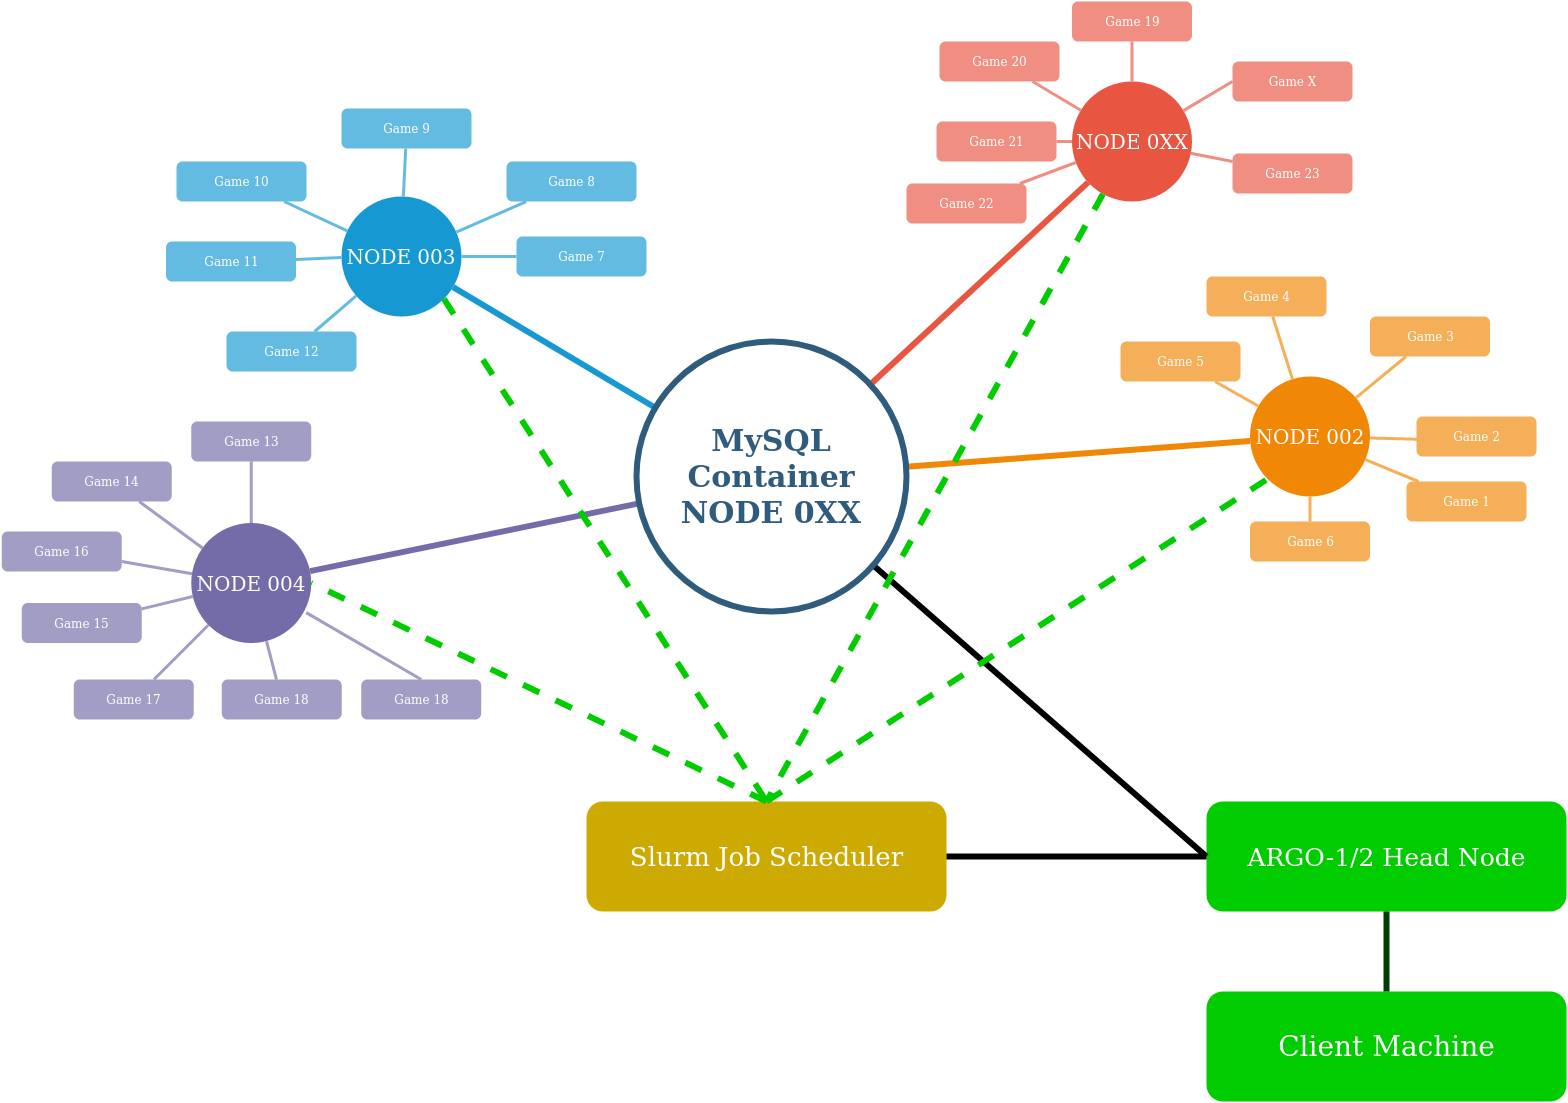

The diagram above was exported from draw.io. Its source (the exported page's mxGraphModel, read from the mxfile embedded in the PNG):
<mxGraphModel dx="4903" dy="2699" grid="1" gridSize="10" guides="1" tooltips="1" connect="1" arrows="1" fold="1" page="1" pageScale="1" pageWidth="1169" pageHeight="827" background="#ffffff" math="0" shadow="0">
  <root>
    <mxCell id="0" />
    <mxCell id="1" parent="0" />
    <mxCell id="1350" value="NODE 003" style="ellipse;whiteSpace=wrap;html=1;shadow=0;fontFamily=Helvetica;fontSize=20;fontColor=#FFFFFF;align=center;strokeWidth=3;fillColor=#1699D3;strokeColor=none;" parent="1" vertex="1">
      <mxGeometry x="855" y="-345" width="120" height="120" as="geometry" />
    </mxCell>
    <mxCell id="1351" value="NODE 002" style="ellipse;whiteSpace=wrap;html=1;shadow=0;fontFamily=Helvetica;fontSize=20;fontColor=#FFFFFF;align=center;strokeWidth=3;fillColor=#F08705;strokeColor=none;gradientColor=none;" parent="1" vertex="1">
      <mxGeometry x="1763.5" y="-165" width="120" height="120" as="geometry" />
    </mxCell>
    <mxCell id="1356" value="NODE 0XX" style="ellipse;whiteSpace=wrap;html=1;shadow=0;fontFamily=Helvetica;fontSize=20;fontColor=#FFFFFF;align=center;strokeWidth=3;fillColor=#E85642;strokeColor=none;" parent="1" vertex="1">
      <mxGeometry x="1585.5" y="-460" width="120" height="120" as="geometry" />
    </mxCell>
    <mxCell id="1359" style="endArrow=none;strokeWidth=6;strokeColor=#1699D3;html=1;" parent="1" source="1515" target="1350" edge="1">
      <mxGeometry relative="1" as="geometry" />
    </mxCell>
    <mxCell id="1360" style="endArrow=none;strokeWidth=6;strokeColor=#f08705;html=1;" parent="1" source="1515" target="1351" edge="1">
      <mxGeometry relative="1" as="geometry" />
    </mxCell>
    <mxCell id="1363" style="endArrow=none;strokeWidth=6;strokeColor=#736CA8;html=1;" parent="1" source="1515" target="1516" edge="1">
      <mxGeometry relative="1" as="geometry" />
    </mxCell>
    <mxCell id="1366" value="" style="edgeStyle=none;endArrow=none;strokeWidth=6;strokeColor=#E85642;html=1;" parent="1" source="1515" target="1356" edge="1">
      <mxGeometry x="961" y="205" width="100" height="100" as="geometry">
        <mxPoint x="961" y="305" as="sourcePoint" />
        <mxPoint x="1061" y="205" as="targetPoint" />
      </mxGeometry>
    </mxCell>
    <mxCell id="1367" value="Game 12" style="rounded=1;fillColor=#64BBE2;strokeColor=none;strokeWidth=3;shadow=0;html=1;fontColor=#FFFFFF;" parent="1" vertex="1">
      <mxGeometry x="740" y="-210" width="130" height="40" as="geometry" />
    </mxCell>
    <mxCell id="1368" value="Game 11" style="rounded=1;fillColor=#64BBE2;strokeColor=none;strokeWidth=3;shadow=0;html=1;fontColor=#FFFFFF;" parent="1" vertex="1">
      <mxGeometry x="679.5" y="-300" width="130" height="40" as="geometry" />
    </mxCell>
    <mxCell id="1370" value="Game 10" style="rounded=1;fillColor=#64BBE2;strokeColor=none;strokeWidth=3;shadow=0;html=1;fontColor=#FFFFFF;" parent="1" vertex="1">
      <mxGeometry x="690" y="-380" width="130" height="40" as="geometry" />
    </mxCell>
    <mxCell id="1372" value="Game 9" style="rounded=1;fillColor=#64BBE2;strokeColor=none;strokeWidth=3;shadow=0;html=1;fontColor=#FFFFFF;" parent="1" vertex="1">
      <mxGeometry x="855" y="-433" width="130" height="40" as="geometry" />
    </mxCell>
    <mxCell id="1374" value="Game 8" style="rounded=1;fillColor=#64BBE2;strokeColor=none;strokeWidth=3;shadow=0;html=1;fontColor=#FFFFFF;" parent="1" vertex="1">
      <mxGeometry x="1020" y="-380" width="130" height="40" as="geometry" />
    </mxCell>
    <mxCell id="1376" value="Game 7" style="rounded=1;fillColor=#64BBE2;strokeColor=none;strokeWidth=3;shadow=0;html=1;fontColor=#FFFFFF;" parent="1" vertex="1">
      <mxGeometry x="1030" y="-305" width="130" height="40" as="geometry" />
    </mxCell>
    <mxCell id="1377" value="" style="edgeStyle=none;endArrow=none;strokeWidth=3;strokeColor=#64BBE2;html=1;" parent="1" source="1350" target="1376" edge="1">
      <mxGeometry x="110" y="-560" width="100" height="100" as="geometry">
        <mxPoint x="110" y="-460" as="sourcePoint" />
        <mxPoint x="210" y="-560" as="targetPoint" />
      </mxGeometry>
    </mxCell>
    <mxCell id="1378" value="" style="edgeStyle=none;endArrow=none;strokeWidth=3;strokeColor=#64BBE2;html=1;" parent="1" source="1350" target="1367" edge="1">
      <mxGeometry x="110" y="-560" width="100" height="100" as="geometry">
        <mxPoint x="110" y="-460" as="sourcePoint" />
        <mxPoint x="210" y="-560" as="targetPoint" />
      </mxGeometry>
    </mxCell>
    <mxCell id="1380" value="" style="edgeStyle=none;endArrow=none;strokeWidth=3;strokeColor=#64BBE2;html=1;" parent="1" source="1350" target="1368" edge="1">
      <mxGeometry x="110" y="-560" width="100" height="100" as="geometry">
        <mxPoint x="110" y="-460" as="sourcePoint" />
        <mxPoint x="210" y="-560" as="targetPoint" />
      </mxGeometry>
    </mxCell>
    <mxCell id="1382" value="" style="edgeStyle=none;endArrow=none;strokeWidth=3;strokeColor=#64BBE2;html=1;" parent="1" source="1350" target="1370" edge="1">
      <mxGeometry x="110" y="-560" width="100" height="100" as="geometry">
        <mxPoint x="110" y="-460" as="sourcePoint" />
        <mxPoint x="210" y="-560" as="targetPoint" />
      </mxGeometry>
    </mxCell>
    <mxCell id="1384" value="" style="edgeStyle=none;endArrow=none;strokeWidth=3;strokeColor=#64BBE2;html=1;" parent="1" source="1350" target="1372" edge="1">
      <mxGeometry x="110" y="-560" width="100" height="100" as="geometry">
        <mxPoint x="110" y="-460" as="sourcePoint" />
        <mxPoint x="210" y="-560" as="targetPoint" />
      </mxGeometry>
    </mxCell>
    <mxCell id="1386" value="" style="edgeStyle=none;endArrow=none;strokeWidth=3;strokeColor=#64BBE2;html=1;" parent="1" source="1350" target="1374" edge="1">
      <mxGeometry x="110" y="-560" width="100" height="100" as="geometry">
        <mxPoint x="110" y="-460" as="sourcePoint" />
        <mxPoint x="210" y="-560" as="targetPoint" />
      </mxGeometry>
    </mxCell>
    <mxCell id="1388" value="Game 6" style="rounded=1;fillColor=#f5af58;strokeColor=none;strokeWidth=3;shadow=0;html=1;fontColor=#FFFFFF;" parent="1" vertex="1">
      <mxGeometry x="1763.5" y="-20" width="120" height="40" as="geometry" />
    </mxCell>
    <mxCell id="1390" value="Game 5" style="rounded=1;fillColor=#f5af58;strokeColor=none;strokeWidth=3;shadow=0;html=1;fontColor=#FFFFFF;" parent="1" vertex="1">
      <mxGeometry x="1634" y="-200" width="120" height="40" as="geometry" />
    </mxCell>
    <mxCell id="1392" value="Game 4" style="rounded=1;fillColor=#f5af58;strokeColor=none;strokeWidth=3;shadow=0;html=1;fontColor=#FFFFFF;" parent="1" vertex="1">
      <mxGeometry x="1720" y="-265" width="120" height="40" as="geometry" />
    </mxCell>
    <mxCell id="1394" value="Game 3" style="rounded=1;fillColor=#f5af58;strokeColor=none;strokeWidth=3;shadow=0;html=1;fontColor=#FFFFFF;" parent="1" vertex="1">
      <mxGeometry x="1883.5" y="-225" width="120" height="40" as="geometry" />
    </mxCell>
    <mxCell id="1396" value="Game 2" style="rounded=1;fillColor=#f5af58;strokeColor=none;strokeWidth=3;shadow=0;html=1;fontColor=#FFFFFF;" parent="1" vertex="1">
      <mxGeometry x="1930" y="-125" width="120" height="40" as="geometry" />
    </mxCell>
    <mxCell id="1398" value="Game 1" style="rounded=1;fillColor=#f5af58;strokeColor=none;strokeWidth=3;shadow=0;html=1;fontColor=#FFFFFF;" parent="1" vertex="1">
      <mxGeometry x="1920" y="-60" width="120" height="40" as="geometry" />
    </mxCell>
    <mxCell id="1400" value="" style="edgeStyle=none;endArrow=none;strokeWidth=3;strokeColor=#F5AF58;html=1;" parent="1" source="1351" target="1388" edge="1">
      <mxGeometry x="663.5" y="-370" width="100" height="100" as="geometry">
        <mxPoint x="663.5" y="-270" as="sourcePoint" />
        <mxPoint x="763.5" y="-370" as="targetPoint" />
      </mxGeometry>
    </mxCell>
    <mxCell id="1402" value="" style="edgeStyle=none;endArrow=none;strokeWidth=3;strokeColor=#F5AF58;html=1;" parent="1" source="1351" target="1390" edge="1">
      <mxGeometry x="663.5" y="-370" width="100" height="100" as="geometry">
        <mxPoint x="663.5" y="-270" as="sourcePoint" />
        <mxPoint x="763.5" y="-370" as="targetPoint" />
      </mxGeometry>
    </mxCell>
    <mxCell id="1404" value="" style="edgeStyle=none;endArrow=none;strokeWidth=3;strokeColor=#F5AF58;html=1;" parent="1" source="1351" target="1392" edge="1">
      <mxGeometry x="663.5" y="-370" width="100" height="100" as="geometry">
        <mxPoint x="663.5" y="-270" as="sourcePoint" />
        <mxPoint x="763.5" y="-370" as="targetPoint" />
      </mxGeometry>
    </mxCell>
    <mxCell id="1406" value="" style="edgeStyle=none;endArrow=none;strokeWidth=3;strokeColor=#F5AF58;html=1;" parent="1" source="1351" target="1394" edge="1">
      <mxGeometry x="663.5" y="-370" width="100" height="100" as="geometry">
        <mxPoint x="663.5" y="-270" as="sourcePoint" />
        <mxPoint x="763.5" y="-370" as="targetPoint" />
      </mxGeometry>
    </mxCell>
    <mxCell id="1408" value="" style="edgeStyle=none;endArrow=none;strokeWidth=3;strokeColor=#F5AF58;html=1;" parent="1" source="1351" edge="1">
      <mxGeometry x="663.5" y="-370" width="100" height="100" as="geometry">
        <mxPoint x="663.5" y="-270" as="sourcePoint" />
        <mxPoint x="1958.5" y="-101.53846153846143" as="targetPoint" />
      </mxGeometry>
    </mxCell>
    <mxCell id="1410" value="" style="edgeStyle=none;endArrow=none;strokeWidth=3;strokeColor=#F5AF58;html=1;" parent="1" source="1351" target="1398" edge="1">
      <mxGeometry x="663.5" y="-370" width="100" height="100" as="geometry">
        <mxPoint x="663.5" y="-270" as="sourcePoint" />
        <mxPoint x="763.5" y="-370" as="targetPoint" />
      </mxGeometry>
    </mxCell>
    <mxCell id="1490" value="Game 19" style="rounded=1;fillColor=#f08e81;strokeColor=none;strokeWidth=3;shadow=0;html=1;fontColor=#FFFFFF;" parent="1" vertex="1">
      <mxGeometry x="1585.5" y="-540" width="120" height="40" as="geometry" />
    </mxCell>
    <mxCell id="1492" value="Game 20" style="rounded=1;fillColor=#f08e81;strokeColor=none;strokeWidth=3;shadow=0;html=1;fontColor=#FFFFFF;" parent="1" vertex="1">
      <mxGeometry x="1453" y="-500" width="120" height="40" as="geometry" />
    </mxCell>
    <mxCell id="1494" value="Game 21" style="rounded=1;fillColor=#f08e81;strokeColor=none;strokeWidth=3;shadow=0;html=1;fontColor=#FFFFFF;" parent="1" vertex="1">
      <mxGeometry x="1450" y="-420" width="120" height="40" as="geometry" />
    </mxCell>
    <mxCell id="1496" value="Game 22" style="rounded=1;fillColor=#f08e81;strokeColor=none;strokeWidth=3;shadow=0;html=1;fontColor=#FFFFFF;" parent="1" vertex="1">
      <mxGeometry x="1420" y="-358" width="120" height="40" as="geometry" />
    </mxCell>
    <mxCell id="1498" value="Game 23" style="rounded=1;fillColor=#f08e81;strokeColor=none;strokeWidth=3;shadow=0;html=1;fontColor=#FFFFFF;" parent="1" vertex="1">
      <mxGeometry x="1746" y="-388" width="120" height="40" as="geometry" />
    </mxCell>
    <mxCell id="1500" value="Game X" style="rounded=1;fillColor=#f08e81;strokeColor=none;strokeWidth=3;shadow=0;html=1;fontColor=#FFFFFF;" parent="1" vertex="1">
      <mxGeometry x="1746" y="-480" width="120" height="40" as="geometry" />
    </mxCell>
    <mxCell id="1503" value="" style="edgeStyle=none;endArrow=none;strokeWidth=3;strokeColor=#F08E81;html=1;" parent="1" source="1356" target="1490" edge="1">
      <mxGeometry x="1120" y="-1501.5" width="100" height="100" as="geometry">
        <mxPoint x="1120" y="-1401.5" as="sourcePoint" />
        <mxPoint x="1220" y="-1501.5" as="targetPoint" />
      </mxGeometry>
    </mxCell>
    <mxCell id="1505" value="" style="edgeStyle=none;endArrow=none;strokeWidth=3;strokeColor=#F08E81;html=1;" parent="1" source="1356" target="1492" edge="1">
      <mxGeometry x="1120" y="-1501.5" width="100" height="100" as="geometry">
        <mxPoint x="1120" y="-1401.5" as="sourcePoint" />
        <mxPoint x="1220" y="-1501.5" as="targetPoint" />
      </mxGeometry>
    </mxCell>
    <mxCell id="1507" value="" style="edgeStyle=none;endArrow=none;strokeWidth=3;strokeColor=#F08E81;html=1;" parent="1" source="1356" target="1494" edge="1">
      <mxGeometry x="1120" y="-1501.5" width="100" height="100" as="geometry">
        <mxPoint x="1120" y="-1401.5" as="sourcePoint" />
        <mxPoint x="1220" y="-1501.5" as="targetPoint" />
      </mxGeometry>
    </mxCell>
    <mxCell id="1509" value="" style="edgeStyle=none;endArrow=none;strokeWidth=3;strokeColor=#F08E81;html=1;" parent="1" source="1356" target="1496" edge="1">
      <mxGeometry x="1120" y="-1501.5" width="100" height="100" as="geometry">
        <mxPoint x="1120" y="-1401.5" as="sourcePoint" />
        <mxPoint x="1220" y="-1501.5" as="targetPoint" />
      </mxGeometry>
    </mxCell>
    <mxCell id="1511" value="" style="edgeStyle=none;endArrow=none;strokeWidth=3;strokeColor=#F08E81;html=1;" parent="1" source="1356" target="1498" edge="1">
      <mxGeometry x="1120" y="-1501.5" width="100" height="100" as="geometry">
        <mxPoint x="1120" y="-1401.5" as="sourcePoint" />
        <mxPoint x="1220" y="-1501.5" as="targetPoint" />
      </mxGeometry>
    </mxCell>
    <mxCell id="1513" value="" style="edgeStyle=none;endArrow=none;strokeWidth=3;strokeColor=#F08E81;html=1;entryX=0;entryY=0.5;entryDx=0;entryDy=0;" parent="1" source="1356" target="1500" edge="1">
      <mxGeometry x="1120" y="-1501.5" width="100" height="100" as="geometry">
        <mxPoint x="1120" y="-1401.5" as="sourcePoint" />
        <mxPoint x="1775.5" y="-372.6315789473683" as="targetPoint" />
        <Array as="points" />
      </mxGeometry>
    </mxCell>
    <mxCell id="1516" value="NODE 004" style="ellipse;whiteSpace=wrap;html=1;shadow=0;fontFamily=Helvetica;fontSize=20;fontColor=#FFFFFF;align=center;strokeWidth=3;fillColor=#736ca8;strokeColor=none;" parent="1" vertex="1">
      <mxGeometry x="704.75" y="-18.5" width="120" height="120" as="geometry" />
    </mxCell>
    <mxCell id="1517" value="Game 15" style="rounded=1;fillColor=#a29dc5;strokeColor=none;strokeWidth=3;shadow=0;html=1;fontColor=#FFFFFF;" parent="1" vertex="1">
      <mxGeometry x="535.25" y="61.5" width="120" height="40" as="geometry" />
    </mxCell>
    <mxCell id="1519" value="Game 13" style="rounded=1;fillColor=#a29dc5;strokeColor=none;strokeWidth=3;shadow=0;html=1;fontColor=#FFFFFF;" parent="1" vertex="1">
      <mxGeometry x="704.75" y="-120" width="120" height="40" as="geometry" />
    </mxCell>
    <mxCell id="1521" value="Game 14" style="rounded=1;fillColor=#a29dc5;strokeColor=none;strokeWidth=3;shadow=0;html=1;fontColor=#FFFFFF;" parent="1" vertex="1">
      <mxGeometry x="565.25" y="-80" width="120" height="40" as="geometry" />
    </mxCell>
    <mxCell id="1524" value="Game 18" style="rounded=1;fillColor=#a29dc5;strokeColor=none;strokeWidth=3;shadow=0;html=1;fontColor=#FFFFFF;" parent="1" vertex="1">
      <mxGeometry x="735.25" y="138" width="120" height="40" as="geometry" />
    </mxCell>
    <mxCell id="1526" value="Game 17" style="rounded=1;fillColor=#a29dc5;strokeColor=none;strokeWidth=3;shadow=0;html=1;fontColor=#FFFFFF;" parent="1" vertex="1">
      <mxGeometry x="587.25" y="138" width="120" height="40" as="geometry" />
    </mxCell>
    <mxCell id="1528" value="" style="edgeStyle=none;endArrow=none;strokeWidth=3;strokeColor=#A29DC5;html=1;" parent="1" source="1516" target="1517" edge="1">
      <mxGeometry x="-1052.75" y="-1022" width="100" height="100" as="geometry">
        <mxPoint x="-1052.75" y="-922" as="sourcePoint" />
        <mxPoint x="-952.75" y="-1022" as="targetPoint" />
      </mxGeometry>
    </mxCell>
    <mxCell id="1529" value="Game 16" style="rounded=1;fillColor=#a29dc5;strokeColor=none;strokeWidth=3;shadow=0;html=1;fontColor=#FFFFFF;" parent="1" vertex="1">
      <mxGeometry x="515.25" y="-10" width="120" height="40" as="geometry" />
    </mxCell>
    <mxCell id="1531" value="" style="edgeStyle=none;endArrow=none;strokeWidth=3;strokeColor=#A29DC5;html=1;" parent="1" source="1516" target="1519" edge="1">
      <mxGeometry x="-1052.75" y="-1022" width="100" height="100" as="geometry">
        <mxPoint x="-1052.75" y="-922" as="sourcePoint" />
        <mxPoint x="-952.75" y="-1022" as="targetPoint" />
      </mxGeometry>
    </mxCell>
    <mxCell id="1533" value="" style="edgeStyle=none;endArrow=none;strokeWidth=3;strokeColor=#A29DC5;html=1;" parent="1" source="1516" target="1521" edge="1">
      <mxGeometry x="-1052.75" y="-1022" width="100" height="100" as="geometry">
        <mxPoint x="-1052.75" y="-922" as="sourcePoint" />
        <mxPoint x="-952.75" y="-1022" as="targetPoint" />
      </mxGeometry>
    </mxCell>
    <mxCell id="1536" value="" style="edgeStyle=none;endArrow=none;strokeWidth=3;strokeColor=#A29DC5;html=1;" parent="1" source="1516" target="1524" edge="1">
      <mxGeometry x="-1052.75" y="-1022" width="100" height="100" as="geometry">
        <mxPoint x="-1052.75" y="-922" as="sourcePoint" />
        <mxPoint x="-952.75" y="-1022" as="targetPoint" />
      </mxGeometry>
    </mxCell>
    <mxCell id="1538" value="" style="edgeStyle=none;endArrow=none;strokeWidth=3;strokeColor=#A29DC5;html=1;" parent="1" source="1516" target="1526" edge="1">
      <mxGeometry x="-1052.75" y="-1022" width="100" height="100" as="geometry">
        <mxPoint x="-1052.75" y="-922" as="sourcePoint" />
        <mxPoint x="-952.75" y="-1022" as="targetPoint" />
      </mxGeometry>
    </mxCell>
    <mxCell id="1540" value="" style="edgeStyle=none;endArrow=none;strokeWidth=3;strokeColor=#A29DC5;html=1;" parent="1" source="1516" target="1529" edge="1">
      <mxGeometry x="-1052.75" y="-1022" width="100" height="100" as="geometry">
        <mxPoint x="-1052.75" y="-922" as="sourcePoint" />
        <mxPoint x="-952.75" y="-1022" as="targetPoint" />
      </mxGeometry>
    </mxCell>
    <mxCell id="1542" style="edgeStyle=none;rounded=0;html=1;exitX=0.5;exitY=1;endArrow=none;endFill=0;jettySize=auto;orthogonalLoop=1;strokeColor=#736CA8;strokeWidth=2;fillColor=#64bbe2;fontSize=20;fontColor=#23445D;" parent="1" source="1529" target="1529" edge="1">
      <mxGeometry relative="1" as="geometry" />
    </mxCell>
    <mxCell id="keHTPXZLdcwjWwv6r9QX-1549" value="&lt;font style=&quot;font-size: 26px&quot;&gt;Slurm Job Scheduler&lt;/font&gt;" style="rounded=1;fillColor=#CCAA02;strokeColor=none;strokeWidth=3;shadow=0;html=1;fontColor=#FFFFFF;" parent="1" vertex="1">
      <mxGeometry x="1100" y="260" width="360" height="110" as="geometry" />
    </mxCell>
    <mxCell id="keHTPXZLdcwjWwv6r9QX-1550" value="&lt;font style=&quot;font-size: 25px&quot;&gt;ARGO-1/2 Head Node&lt;br&gt;&lt;/font&gt;" style="rounded=1;fillColor=#00CC00;strokeColor=none;strokeWidth=3;shadow=0;html=1;fontColor=#FFFFFF;" parent="1" vertex="1">
      <mxGeometry x="1720" y="260" width="360" height="110" as="geometry" />
    </mxCell>
    <mxCell id="keHTPXZLdcwjWwv6r9QX-1551" style="endArrow=none;strokeWidth=6;strokeColor=#000000;html=1;entryX=0;entryY=0.5;entryDx=0;entryDy=0;" parent="1" source="1515" target="keHTPXZLdcwjWwv6r9QX-1550" edge="1">
      <mxGeometry relative="1" as="geometry">
        <mxPoint x="1948.0014754842234" y="910.0015163978701" as="sourcePoint" />
        <mxPoint x="2653.3517242029557" y="953.3201609235139" as="targetPoint" />
      </mxGeometry>
    </mxCell>
    <mxCell id="keHTPXZLdcwjWwv6r9QX-1554" style="endArrow=none;strokeWidth=6;strokeColor=#00CC00;html=1;dashed=1;entryX=1;entryY=0.5;entryDx=0;entryDy=0;exitX=0.5;exitY=0;exitDx=0;exitDy=0;" parent="1" target="1516" edge="1" source="keHTPXZLdcwjWwv6r9QX-1549">
      <mxGeometry relative="1" as="geometry">
        <mxPoint x="1300" y="710" as="sourcePoint" />
        <mxPoint x="870" y="790" as="targetPoint" />
      </mxGeometry>
    </mxCell>
    <mxCell id="keHTPXZLdcwjWwv6r9QX-1556" style="endArrow=none;strokeWidth=6;strokeColor=#00CC00;html=1;dashed=1;entryX=0.5;entryY=0;entryDx=0;entryDy=0;" parent="1" edge="1" target="keHTPXZLdcwjWwv6r9QX-1549" source="1356">
      <mxGeometry relative="1" as="geometry">
        <mxPoint x="1180.5014754842232" y="494.2515163978701" as="sourcePoint" />
        <mxPoint x="1560" y="990" as="targetPoint" />
      </mxGeometry>
    </mxCell>
    <mxCell id="keHTPXZLdcwjWwv6r9QX-1557" style="endArrow=none;strokeWidth=6;strokeColor=#00CC00;html=1;entryX=0;entryY=1;entryDx=0;entryDy=0;dashed=1;exitX=0.5;exitY=0;exitDx=0;exitDy=0;" parent="1" target="1351" edge="1" source="keHTPXZLdcwjWwv6r9QX-1549">
      <mxGeometry relative="1" as="geometry">
        <mxPoint x="1720" y="720" as="sourcePoint" />
        <mxPoint x="1331.0735931288064" y="362.4264068711932" as="targetPoint" />
      </mxGeometry>
    </mxCell>
    <mxCell id="keHTPXZLdcwjWwv6r9QX-1561" value="Game 18" style="rounded=1;fillColor=#a29dc5;strokeColor=none;strokeWidth=3;shadow=0;html=1;fontColor=#FFFFFF;" parent="1" vertex="1">
      <mxGeometry x="874.75" y="138" width="120" height="40" as="geometry" />
    </mxCell>
    <mxCell id="keHTPXZLdcwjWwv6r9QX-1562" value="" style="edgeStyle=none;endArrow=none;strokeWidth=3;strokeColor=#A29DC5;html=1;exitX=0.958;exitY=0.747;exitDx=0;exitDy=0;entryX=0.5;entryY=0;entryDx=0;entryDy=0;exitPerimeter=0;" parent="1" source="1516" target="keHTPXZLdcwjWwv6r9QX-1561" edge="1">
      <mxGeometry x="-1042.75" y="-1012" width="100" height="100" as="geometry">
        <mxPoint x="829.8562334565795" y="132.943369501314" as="sourcePoint" />
        <mxPoint x="832.7870370370374" y="188" as="targetPoint" />
      </mxGeometry>
    </mxCell>
    <mxCell id="keHTPXZLdcwjWwv6r9QX-1563" value="&lt;font style=&quot;font-size: 28px&quot;&gt;Client Machine&lt;/font&gt;" style="rounded=1;fillColor=#00CC00;strokeColor=none;strokeWidth=3;shadow=0;html=1;fontColor=#FFFFFF;" parent="1" vertex="1">
      <mxGeometry x="1720" y="450" width="360" height="110" as="geometry" />
    </mxCell>
    <mxCell id="keHTPXZLdcwjWwv6r9QX-1564" style="endArrow=none;strokeWidth=6;strokeColor=#003D00;html=1;entryX=0.5;entryY=0;entryDx=0;entryDy=0;exitX=0.5;exitY=1;exitDx=0;exitDy=0;" parent="1" target="keHTPXZLdcwjWwv6r9QX-1563" edge="1" source="keHTPXZLdcwjWwv6r9QX-1550">
      <mxGeometry relative="1" as="geometry">
        <mxPoint x="1880" y="1160" as="sourcePoint" />
        <mxPoint x="1886" y="1058.5" as="targetPoint" />
      </mxGeometry>
    </mxCell>
    <mxCell id="1515" value="&lt;div&gt;MySQL Container&lt;br&gt;&lt;/div&gt;&lt;div&gt;NODE 0XX&lt;/div&gt;" style="ellipse;whiteSpace=wrap;html=1;shadow=0;fontFamily=Helvetica;fontSize=30;fontColor=#2F5B7C;align=center;strokeColor=#2F5B7C;strokeWidth=6;fillColor=#FFFFFF;fontStyle=1;gradientColor=none;" parent="1" vertex="1">
      <mxGeometry x="1150" y="-200" width="270" height="270" as="geometry" />
    </mxCell>
    <mxCell id="1cr9w_y6O-iuTaqerqZI-1544" style="endArrow=none;strokeWidth=6;strokeColor=#00CC00;html=1;dashed=1;entryX=0.5;entryY=0;entryDx=0;entryDy=0;exitX=1;exitY=1;exitDx=0;exitDy=0;" edge="1" parent="1" source="1350" target="keHTPXZLdcwjWwv6r9QX-1549">
      <mxGeometry relative="1" as="geometry">
        <mxPoint x="569.0014754842232" y="750.0015163978701" as="sourcePoint" />
        <mxPoint x="1310" y="352" as="targetPoint" />
      </mxGeometry>
    </mxCell>
    <mxCell id="1cr9w_y6O-iuTaqerqZI-1547" style="edgeStyle=orthogonalEdgeStyle;rounded=0;orthogonalLoop=1;jettySize=auto;html=1;exitX=0.5;exitY=1;exitDx=0;exitDy=0;" edge="1" parent="1" source="1490" target="1490">
      <mxGeometry relative="1" as="geometry" />
    </mxCell>
    <mxCell id="1cr9w_y6O-iuTaqerqZI-1550" style="endArrow=none;strokeWidth=6;strokeColor=#000000;html=1;entryX=0;entryY=0.5;entryDx=0;entryDy=0;exitX=1;exitY=0.5;exitDx=0;exitDy=0;" edge="1" parent="1" source="keHTPXZLdcwjWwv6r9QX-1549" target="keHTPXZLdcwjWwv6r9QX-1550">
      <mxGeometry relative="1" as="geometry">
        <mxPoint x="1667.5" y="655" as="sourcePoint" />
        <mxPoint x="1667.5" y="985.0000000000005" as="targetPoint" />
      </mxGeometry>
    </mxCell>
  </root>
</mxGraphModel>